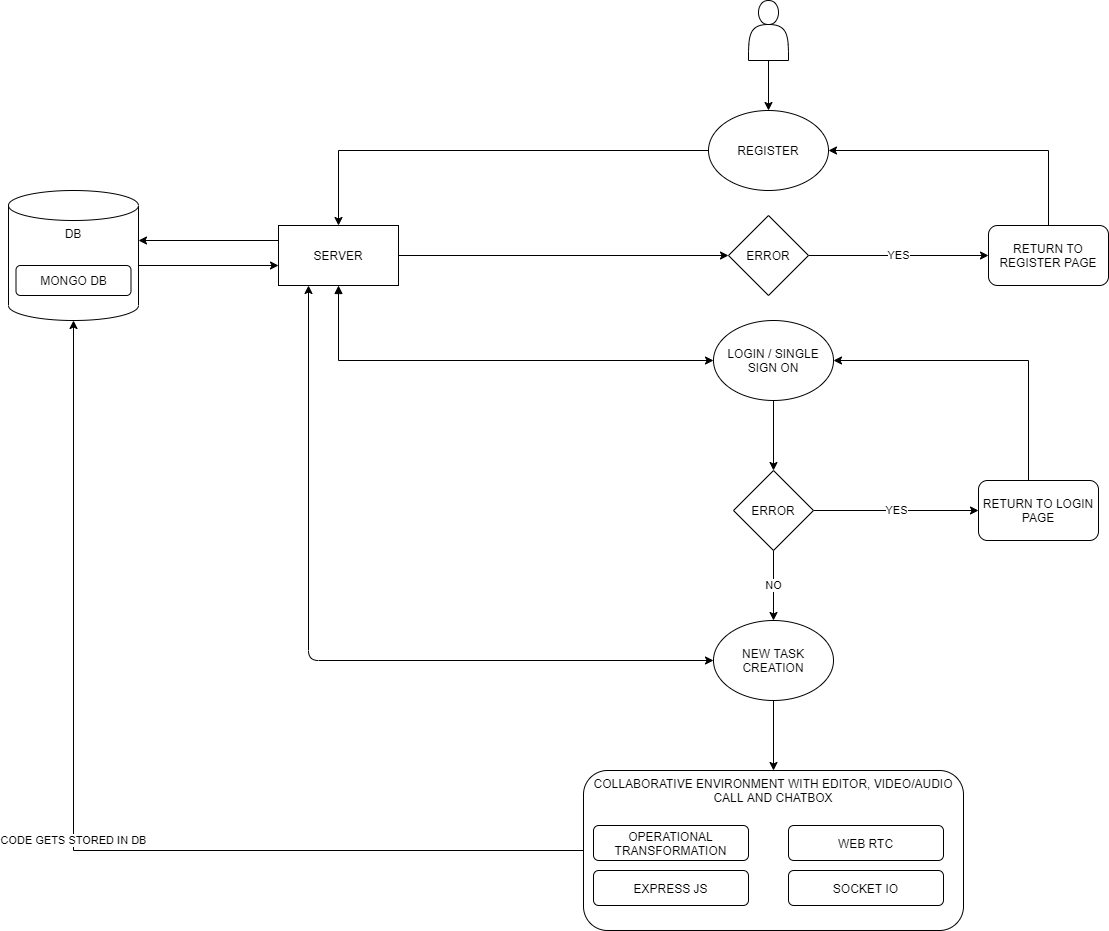

The diagram above was exported from draw.io. Its source (the exported page's mxGraphModel, read from the mxfile embedded in the PNG):
<mxGraphModel dx="3445" dy="1370" grid="1" gridSize="10" guides="1" tooltips="1" connect="1" arrows="1" fold="1" page="1" pageScale="1" pageWidth="850" pageHeight="1100" math="0" shadow="0">
  <root>
    <mxCell id="0" />
    <mxCell id="1" parent="0" />
    <mxCell id="1wkCcGIjNgd-e98NF6F3-5" style="edgeStyle=orthogonalEdgeStyle;rounded=0;orthogonalLoop=1;jettySize=auto;html=1;" edge="1" parent="1" source="1wkCcGIjNgd-e98NF6F3-4" target="1wkCcGIjNgd-e98NF6F3-6">
      <mxGeometry relative="1" as="geometry">
        <mxPoint x="420" y="200" as="targetPoint" />
      </mxGeometry>
    </mxCell>
    <mxCell id="1wkCcGIjNgd-e98NF6F3-4" value="" style="shape=actor;whiteSpace=wrap;html=1;" vertex="1" parent="1">
      <mxGeometry x="400" y="80" width="40" height="60" as="geometry" />
    </mxCell>
    <mxCell id="1wkCcGIjNgd-e98NF6F3-37" style="edgeStyle=orthogonalEdgeStyle;rounded=0;orthogonalLoop=1;jettySize=auto;html=1;entryX=0.5;entryY=0;entryDx=0;entryDy=0;" edge="1" parent="1" source="1wkCcGIjNgd-e98NF6F3-6" target="1wkCcGIjNgd-e98NF6F3-36">
      <mxGeometry relative="1" as="geometry">
        <mxPoint x="-20" y="230" as="targetPoint" />
      </mxGeometry>
    </mxCell>
    <mxCell id="1wkCcGIjNgd-e98NF6F3-6" value="REGISTER" style="ellipse;whiteSpace=wrap;html=1;" vertex="1" parent="1">
      <mxGeometry x="360" y="190" width="120" height="80" as="geometry" />
    </mxCell>
    <mxCell id="1wkCcGIjNgd-e98NF6F3-13" value="YES" style="edgeStyle=orthogonalEdgeStyle;rounded=0;orthogonalLoop=1;jettySize=auto;html=1;" edge="1" parent="1" source="1wkCcGIjNgd-e98NF6F3-10" target="1wkCcGIjNgd-e98NF6F3-14">
      <mxGeometry relative="1" as="geometry">
        <mxPoint x="560" y="360" as="targetPoint" />
      </mxGeometry>
    </mxCell>
    <mxCell id="1wkCcGIjNgd-e98NF6F3-10" value="ERROR" style="rhombus;whiteSpace=wrap;html=1;" vertex="1" parent="1">
      <mxGeometry x="380" y="295" width="80" height="80" as="geometry" />
    </mxCell>
    <mxCell id="1wkCcGIjNgd-e98NF6F3-15" style="edgeStyle=orthogonalEdgeStyle;rounded=0;orthogonalLoop=1;jettySize=auto;html=1;exitX=0.5;exitY=0;exitDx=0;exitDy=0;" edge="1" parent="1" source="1wkCcGIjNgd-e98NF6F3-14">
      <mxGeometry relative="1" as="geometry">
        <mxPoint x="480" y="230" as="targetPoint" />
        <Array as="points">
          <mxPoint x="700" y="230" />
          <mxPoint x="480" y="230" />
        </Array>
      </mxGeometry>
    </mxCell>
    <mxCell id="1wkCcGIjNgd-e98NF6F3-14" value="RETURN TO REGISTER PAGE" style="rounded=1;whiteSpace=wrap;html=1;" vertex="1" parent="1">
      <mxGeometry x="640" y="305" width="120" height="60" as="geometry" />
    </mxCell>
    <mxCell id="1wkCcGIjNgd-e98NF6F3-33" style="edgeStyle=orthogonalEdgeStyle;rounded=0;orthogonalLoop=1;jettySize=auto;html=1;entryX=0.5;entryY=0;entryDx=0;entryDy=0;" edge="1" parent="1" source="1wkCcGIjNgd-e98NF6F3-17" target="1wkCcGIjNgd-e98NF6F3-21">
      <mxGeometry relative="1" as="geometry" />
    </mxCell>
    <mxCell id="1wkCcGIjNgd-e98NF6F3-17" value="LOGIN / SINGLE SIGN ON" style="ellipse;whiteSpace=wrap;html=1;" vertex="1" parent="1">
      <mxGeometry x="365" y="400" width="120" height="80" as="geometry" />
    </mxCell>
    <mxCell id="1wkCcGIjNgd-e98NF6F3-43" value="YES" style="edgeStyle=orthogonalEdgeStyle;rounded=0;orthogonalLoop=1;jettySize=auto;html=1;entryX=0;entryY=0.5;entryDx=0;entryDy=0;" edge="1" parent="1" source="1wkCcGIjNgd-e98NF6F3-21" target="1wkCcGIjNgd-e98NF6F3-23">
      <mxGeometry relative="1" as="geometry" />
    </mxCell>
    <mxCell id="1wkCcGIjNgd-e98NF6F3-21" value="ERROR" style="rhombus;whiteSpace=wrap;html=1;" vertex="1" parent="1">
      <mxGeometry x="385" y="550" width="80" height="80" as="geometry" />
    </mxCell>
    <mxCell id="1wkCcGIjNgd-e98NF6F3-23" value="RETURN TO LOGIN PAGE" style="rounded=1;whiteSpace=wrap;html=1;" vertex="1" parent="1">
      <mxGeometry x="630" y="560" width="120" height="60" as="geometry" />
    </mxCell>
    <mxCell id="1wkCcGIjNgd-e98NF6F3-24" style="edgeStyle=orthogonalEdgeStyle;rounded=0;orthogonalLoop=1;jettySize=auto;html=1;entryX=1;entryY=0.5;entryDx=0;entryDy=0;exitX=0.5;exitY=0;exitDx=0;exitDy=0;" edge="1" parent="1" source="1wkCcGIjNgd-e98NF6F3-23" target="1wkCcGIjNgd-e98NF6F3-17">
      <mxGeometry relative="1" as="geometry">
        <mxPoint x="480" y="500" as="targetPoint" />
        <mxPoint x="610" y="560" as="sourcePoint" />
        <Array as="points">
          <mxPoint x="680" y="440" />
        </Array>
      </mxGeometry>
    </mxCell>
    <mxCell id="1wkCcGIjNgd-e98NF6F3-25" value="NO" style="edgeStyle=orthogonalEdgeStyle;rounded=0;orthogonalLoop=1;jettySize=auto;html=1;exitX=0.5;exitY=1;exitDx=0;exitDy=0;" edge="1" parent="1" source="1wkCcGIjNgd-e98NF6F3-21" target="1wkCcGIjNgd-e98NF6F3-26">
      <mxGeometry relative="1" as="geometry">
        <mxPoint x="419.5" y="730" as="targetPoint" />
        <mxPoint x="419.5" y="670" as="sourcePoint" />
      </mxGeometry>
    </mxCell>
    <mxCell id="1wkCcGIjNgd-e98NF6F3-27" style="edgeStyle=orthogonalEdgeStyle;rounded=0;orthogonalLoop=1;jettySize=auto;html=1;entryX=0.5;entryY=0;entryDx=0;entryDy=0;" edge="1" parent="1" source="1wkCcGIjNgd-e98NF6F3-26" target="1wkCcGIjNgd-e98NF6F3-29">
      <mxGeometry relative="1" as="geometry">
        <mxPoint x="425" y="840" as="targetPoint" />
      </mxGeometry>
    </mxCell>
    <mxCell id="1wkCcGIjNgd-e98NF6F3-26" value="NEW TASK CREATION" style="ellipse;whiteSpace=wrap;html=1;" vertex="1" parent="1">
      <mxGeometry x="365" y="700" width="120" height="80" as="geometry" />
    </mxCell>
    <mxCell id="1wkCcGIjNgd-e98NF6F3-30" value="CODE GETS STORED IN DB" style="edgeStyle=orthogonalEdgeStyle;rounded=0;orthogonalLoop=1;jettySize=auto;html=1;" edge="1" parent="1" source="1wkCcGIjNgd-e98NF6F3-29" target="1wkCcGIjNgd-e98NF6F3-31">
      <mxGeometry relative="1" as="geometry">
        <mxPoint x="420" y="1000" as="targetPoint" />
      </mxGeometry>
    </mxCell>
    <mxCell id="1wkCcGIjNgd-e98NF6F3-29" value="COLLABORATIVE ENVIRONMENT WITH EDITOR, VIDEO/AUDIO CALL AND CHATBOX" style="rounded=1;whiteSpace=wrap;html=1;verticalAlign=top;" vertex="1" parent="1">
      <mxGeometry x="235" y="850" width="380" height="160" as="geometry" />
    </mxCell>
    <mxCell id="1wkCcGIjNgd-e98NF6F3-31" value="DB" style="shape=cylinder3;whiteSpace=wrap;html=1;boundedLbl=1;backgroundOutline=1;size=15;verticalAlign=top;" vertex="1" parent="1">
      <mxGeometry x="-340" y="270" width="130" height="130" as="geometry" />
    </mxCell>
    <mxCell id="1wkCcGIjNgd-e98NF6F3-35" value="MONGO DB" style="rounded=1;whiteSpace=wrap;html=1;" vertex="1" parent="1">
      <mxGeometry x="-332.5" y="345" width="115" height="30" as="geometry" />
    </mxCell>
    <mxCell id="1wkCcGIjNgd-e98NF6F3-38" style="edgeStyle=orthogonalEdgeStyle;rounded=0;orthogonalLoop=1;jettySize=auto;html=1;exitX=0;exitY=0.25;exitDx=0;exitDy=0;" edge="1" parent="1" source="1wkCcGIjNgd-e98NF6F3-36">
      <mxGeometry relative="1" as="geometry">
        <mxPoint x="-80" y="320" as="sourcePoint" />
        <mxPoint x="-210" y="320" as="targetPoint" />
        <Array as="points" />
      </mxGeometry>
    </mxCell>
    <mxCell id="1wkCcGIjNgd-e98NF6F3-39" style="edgeStyle=orthogonalEdgeStyle;rounded=0;orthogonalLoop=1;jettySize=auto;html=1;entryX=0;entryY=0.5;entryDx=0;entryDy=0;" edge="1" parent="1" source="1wkCcGIjNgd-e98NF6F3-36" target="1wkCcGIjNgd-e98NF6F3-10">
      <mxGeometry relative="1" as="geometry">
        <mxPoint x="320" y="320" as="targetPoint" />
      </mxGeometry>
    </mxCell>
    <mxCell id="1wkCcGIjNgd-e98NF6F3-42" style="edgeStyle=orthogonalEdgeStyle;rounded=0;orthogonalLoop=1;jettySize=auto;html=1;entryX=0;entryY=0.5;entryDx=0;entryDy=0;startArrow=block;startFill=1;" edge="1" parent="1" source="1wkCcGIjNgd-e98NF6F3-36" target="1wkCcGIjNgd-e98NF6F3-17">
      <mxGeometry relative="1" as="geometry">
        <mxPoint x="-10" y="440" as="targetPoint" />
        <Array as="points">
          <mxPoint x="-10" y="440" />
        </Array>
      </mxGeometry>
    </mxCell>
    <mxCell id="1wkCcGIjNgd-e98NF6F3-36" value="SERVER" style="rounded=0;whiteSpace=wrap;html=1;" vertex="1" parent="1">
      <mxGeometry x="-70" y="305" width="120" height="60" as="geometry" />
    </mxCell>
    <mxCell id="1wkCcGIjNgd-e98NF6F3-41" style="edgeStyle=orthogonalEdgeStyle;rounded=0;orthogonalLoop=1;jettySize=auto;html=1;" edge="1" parent="1">
      <mxGeometry relative="1" as="geometry">
        <mxPoint x="-210" y="345" as="sourcePoint" />
        <mxPoint x="-70" y="345" as="targetPoint" />
        <Array as="points">
          <mxPoint x="-210" y="345" />
        </Array>
      </mxGeometry>
    </mxCell>
    <mxCell id="1wkCcGIjNgd-e98NF6F3-44" value="" style="endArrow=classic;startArrow=classic;html=1;exitX=0;exitY=0.5;exitDx=0;exitDy=0;" edge="1" parent="1" source="1wkCcGIjNgd-e98NF6F3-26">
      <mxGeometry width="50" height="50" relative="1" as="geometry">
        <mxPoint x="-40" y="740" as="sourcePoint" />
        <mxPoint x="-40" y="365" as="targetPoint" />
        <Array as="points">
          <mxPoint x="-40" y="740" />
        </Array>
      </mxGeometry>
    </mxCell>
    <mxCell id="1wkCcGIjNgd-e98NF6F3-45" value="OPERATIONAL TRANSFORMATION" style="rounded=1;whiteSpace=wrap;html=1;" vertex="1" parent="1">
      <mxGeometry x="245" y="905" width="155" height="35" as="geometry" />
    </mxCell>
    <mxCell id="1wkCcGIjNgd-e98NF6F3-52" value="WEB RTC" style="rounded=1;whiteSpace=wrap;html=1;" vertex="1" parent="1">
      <mxGeometry x="440" y="905" width="155" height="35" as="geometry" />
    </mxCell>
    <mxCell id="1wkCcGIjNgd-e98NF6F3-53" value="EXPRESS JS" style="rounded=1;whiteSpace=wrap;html=1;" vertex="1" parent="1">
      <mxGeometry x="245" y="950" width="155" height="35" as="geometry" />
    </mxCell>
    <mxCell id="1wkCcGIjNgd-e98NF6F3-54" value="SOCKET IO" style="rounded=1;whiteSpace=wrap;html=1;" vertex="1" parent="1">
      <mxGeometry x="440" y="950" width="155" height="35" as="geometry" />
    </mxCell>
  </root>
</mxGraphModel>